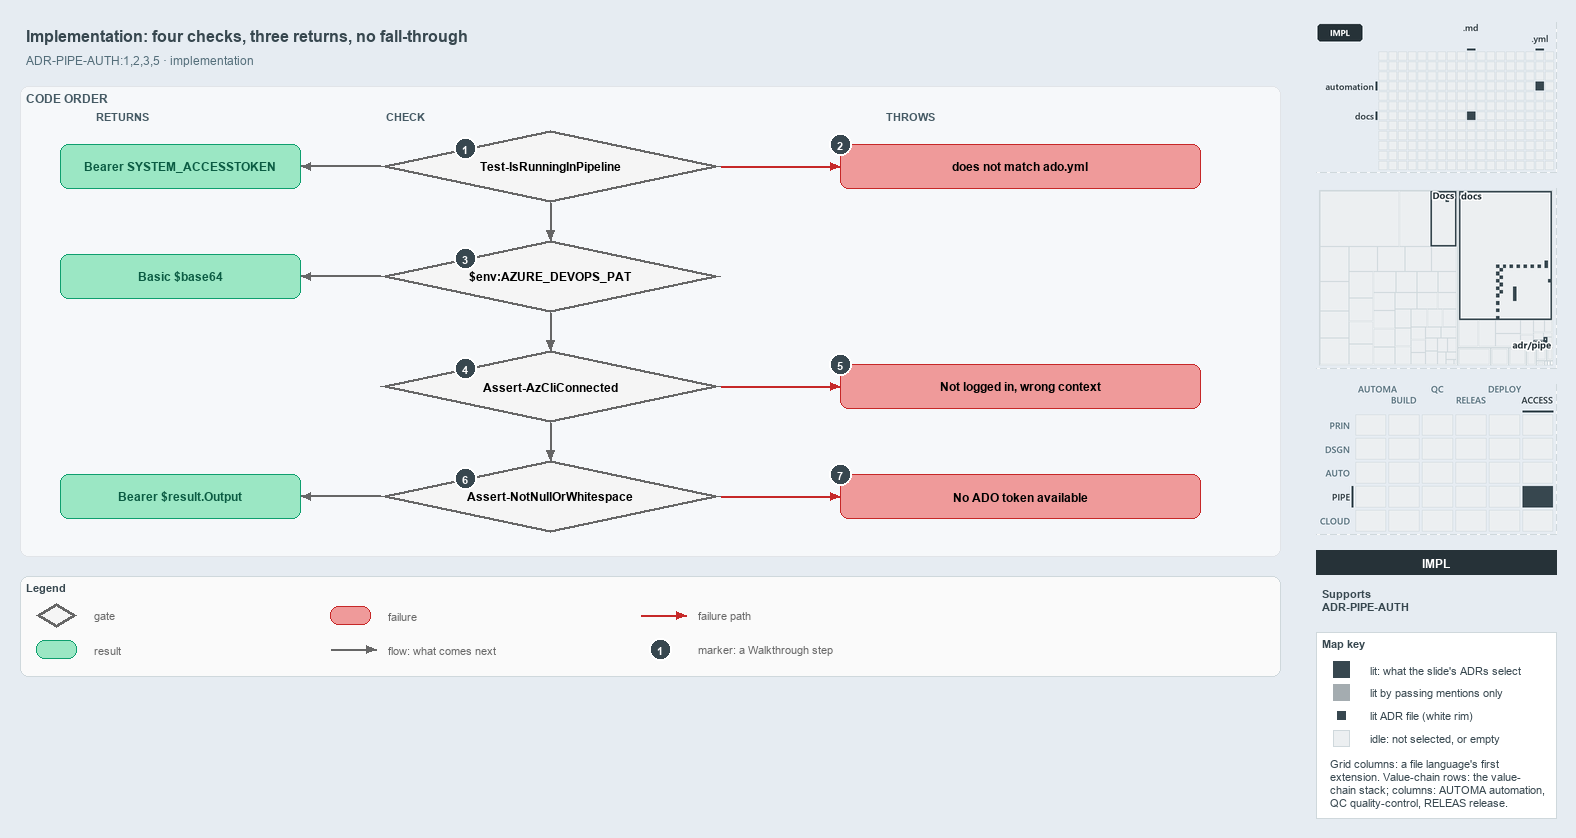

The diagram above was exported from draw.io. Its source (the exported page's mxGraphModel, read from the mxfile embedded in the PNG):
<mxGraphModel dx="1024" dy="768" grid="0" gridSize="10" guides="1" tooltips="1" connect="1" arrows="1" fold="1" page="1" pageScale="1" pageWidth="1572" pageHeight="690" background="#E6ECF2" math="0" shadow="0">
  <root>
    <mxCell id="0" />
    <mxCell id="1" parent="0" />
    <mxCell id="title" value="Implementation: four checks, three returns, no fall-through" style="text;html=1;align=left;verticalAlign=middle;fontSize=16;fontStyle=1;fontColor=#37474F;" vertex="1" parent="1">
      <mxGeometry x="20" y="14" width="1260" height="30" as="geometry" />
    </mxCell>
    <mxCell id="subtitle" value="ADR-PIPE-AUTH:1,2,3,5 &amp;#183; implementation" style="text;html=1;align=left;verticalAlign=middle;fontSize=12;fontColor=#546E7A;" vertex="1" parent="1">
      <mxGeometry x="20" y="44" width="1240" height="20" as="geometry" />
    </mxCell>
    <mxCell id="band" value="CODE ORDER" style="rounded=1;html=1;arcSize=3;fillColor=#F6F8FA;strokeColor=#E1E4E8;verticalAlign=top;align=left;spacingLeft=8;fontStyle=1;fontSize=12;fontColor=#455A64;" vertex="1" parent="1">
      <mxGeometry x="20" y="80" width="1260" height="470" as="geometry" />
    </mxCell>
    <mxCell id="col-result" value="RETURNS" style="text;html=1;align=left;verticalAlign=middle;fontSize=11;fontStyle=1;fontColor=#455A64;" vertex="1" parent="1">
      <mxGeometry x="90" y="100" width="120" height="18" as="geometry" />
    </mxCell>
    <mxCell id="col-check" value="CHECK" style="text;html=1;align=left;verticalAlign=middle;fontSize=11;fontStyle=1;fontColor=#455A64;" vertex="1" parent="1">
      <mxGeometry x="380" y="100" width="120" height="18" as="geometry" />
    </mxCell>
    <mxCell id="col-fail" value="THROWS" style="text;html=1;align=left;verticalAlign=middle;fontSize=11;fontStyle=1;fontColor=#455A64;" vertex="1" parent="1">
      <mxGeometry x="880" y="100" width="120" height="18" as="geometry" />
    </mxCell>
    <mxCell id="g-pipeline" value="&lt;b&gt;Test-IsRunningInPipeline&lt;/b&gt;" style="rhombus;whiteSpace=wrap;html=1;fillColor=#f5f5f5;strokeColor=#666666;strokeWidth=3;fontSize=12;" vertex="1" parent="1">
      <mxGeometry x="380" y="124" width="340" height="72" as="geometry" />
    </mxCell>
    <mxCell id="mark-1" value="1" style="ellipse;html=1;fillColor=#37474F;strokeColor=#FFFFFF;strokeWidth=2;fontColor=#FFFFFF;fontStyle=1;fontSize=11;" vertex="1" parent="1">
      <mxGeometry x="454.0" y="131.0" width="22" height="22" as="geometry" />
    </mxCell>
    <mxCell id="g-pat" value="&lt;b&gt;$env:AZURE_DEVOPS_PAT&lt;/b&gt;" style="rhombus;whiteSpace=wrap;html=1;fillColor=#f5f5f5;strokeColor=#666666;strokeWidth=3;fontSize=12;" vertex="1" parent="1">
      <mxGeometry x="380" y="234" width="340" height="72" as="geometry" />
    </mxCell>
    <mxCell id="mark-3" value="3" style="ellipse;html=1;fillColor=#37474F;strokeColor=#FFFFFF;strokeWidth=2;fontColor=#FFFFFF;fontStyle=1;fontSize=11;" vertex="1" parent="1">
      <mxGeometry x="454.0" y="241.0" width="22" height="22" as="geometry" />
    </mxCell>
    <mxCell id="g-azcli" value="&lt;b&gt;Assert-AzCliConnected&lt;/b&gt;" style="rhombus;whiteSpace=wrap;html=1;fillColor=#f5f5f5;strokeColor=#666666;strokeWidth=3;fontSize=12;" vertex="1" parent="1">
      <mxGeometry x="380" y="344" width="340" height="72" as="geometry" />
    </mxCell>
    <mxCell id="mark-4" value="4" style="ellipse;html=1;fillColor=#37474F;strokeColor=#FFFFFF;strokeWidth=2;fontColor=#FFFFFF;fontStyle=1;fontSize=11;" vertex="1" parent="1">
      <mxGeometry x="454.0" y="351.0" width="22" height="22" as="geometry" />
    </mxCell>
    <mxCell id="g-token" value="&lt;b&gt;Assert-NotNullOrWhitespace&lt;/b&gt;" style="rhombus;whiteSpace=wrap;html=1;fillColor=#f5f5f5;strokeColor=#666666;strokeWidth=3;fontSize=12;" vertex="1" parent="1">
      <mxGeometry x="380" y="454" width="340" height="72" as="geometry" />
    </mxCell>
    <mxCell id="mark-6" value="6" style="ellipse;html=1;fillColor=#37474F;strokeColor=#FFFFFF;strokeWidth=2;fontColor=#FFFFFF;fontStyle=1;fontSize=11;" vertex="1" parent="1">
      <mxGeometry x="454.0" y="461.0" width="22" height="22" as="geometry" />
    </mxCell>
    <mxCell id="p-e-g-pipeline-g-pat-a" value="" style="text;html=1;strokeColor=none;fillColor=none;" vertex="1" parent="1">
      <mxGeometry x="550" y="196" width="1" height="1" as="geometry" />
    </mxCell>
    <mxCell id="p-e-g-pipeline-g-pat-b" value="" style="text;html=1;strokeColor=none;fillColor=none;" vertex="1" parent="1">
      <mxGeometry x="550" y="234" width="1" height="1" as="geometry" />
    </mxCell>
    <mxCell id="e-g-pipeline-g-pat" value="" style="edgeStyle=orthogonalEdgeStyle;rounded=1;html=1;fontSize=10;endArrow=block;strokeColor=#666666;" edge="1" parent="1" source="p-e-g-pipeline-g-pat-a" target="p-e-g-pipeline-g-pat-b">
      <mxGeometry relative="1" as="geometry" />
    </mxCell>
    <mxCell id="p-e-g-pat-g-azcli-a" value="" style="text;html=1;strokeColor=none;fillColor=none;" vertex="1" parent="1">
      <mxGeometry x="550" y="306" width="1" height="1" as="geometry" />
    </mxCell>
    <mxCell id="p-e-g-pat-g-azcli-b" value="" style="text;html=1;strokeColor=none;fillColor=none;" vertex="1" parent="1">
      <mxGeometry x="550" y="344" width="1" height="1" as="geometry" />
    </mxCell>
    <mxCell id="e-g-pat-g-azcli" value="" style="edgeStyle=orthogonalEdgeStyle;rounded=1;html=1;fontSize=10;endArrow=block;strokeColor=#666666;" edge="1" parent="1" source="p-e-g-pat-g-azcli-a" target="p-e-g-pat-g-azcli-b">
      <mxGeometry relative="1" as="geometry" />
    </mxCell>
    <mxCell id="p-e-g-azcli-g-token-a" value="" style="text;html=1;strokeColor=none;fillColor=none;" vertex="1" parent="1">
      <mxGeometry x="550" y="416" width="1" height="1" as="geometry" />
    </mxCell>
    <mxCell id="p-e-g-azcli-g-token-b" value="" style="text;html=1;strokeColor=none;fillColor=none;" vertex="1" parent="1">
      <mxGeometry x="550" y="454" width="1" height="1" as="geometry" />
    </mxCell>
    <mxCell id="e-g-azcli-g-token" value="" style="edgeStyle=orthogonalEdgeStyle;rounded=1;html=1;fontSize=10;endArrow=block;strokeColor=#666666;" edge="1" parent="1" source="p-e-g-azcli-g-token-a" target="p-e-g-azcli-g-token-b">
      <mxGeometry relative="1" as="geometry" />
    </mxCell>
    <mxCell id="r-bearer-agent" value="&lt;b&gt;Bearer SYSTEM_ACCESSTOKEN&lt;/b&gt;" style="rounded=1;whiteSpace=wrap;html=1;arcSize=20;fillColor=#9BE7C4;strokeColor=#0E9F6E;fontColor=#0B5C43;fontSize=12;" vertex="1" parent="1">
      <mxGeometry x="60" y="138" width="240" height="44" as="geometry" />
    </mxCell>
    <mxCell id="p-e-g-pipeline-r-bearer-agent-a" value="" style="text;html=1;strokeColor=none;fillColor=none;" vertex="1" parent="1">
      <mxGeometry x="380" y="160" width="1" height="1" as="geometry" />
    </mxCell>
    <mxCell id="p-e-g-pipeline-r-bearer-agent-b" value="" style="text;html=1;strokeColor=none;fillColor=none;" vertex="1" parent="1">
      <mxGeometry x="300" y="160" width="1" height="1" as="geometry" />
    </mxCell>
    <mxCell id="e-g-pipeline-r-bearer-agent" value="" style="edgeStyle=orthogonalEdgeStyle;rounded=1;html=1;fontSize=10;endArrow=block;strokeColor=#666666;" edge="1" parent="1" source="p-e-g-pipeline-r-bearer-agent-a" target="p-e-g-pipeline-r-bearer-agent-b">
      <mxGeometry relative="1" as="geometry" />
    </mxCell>
    <mxCell id="r-basic" value="&lt;b&gt;Basic $base64&lt;/b&gt;" style="rounded=1;whiteSpace=wrap;html=1;arcSize=20;fillColor=#9BE7C4;strokeColor=#0E9F6E;fontColor=#0B5C43;fontSize=12;" vertex="1" parent="1">
      <mxGeometry x="60" y="248" width="240" height="44" as="geometry" />
    </mxCell>
    <mxCell id="p-e-g-pat-r-basic-a" value="" style="text;html=1;strokeColor=none;fillColor=none;" vertex="1" parent="1">
      <mxGeometry x="380" y="270" width="1" height="1" as="geometry" />
    </mxCell>
    <mxCell id="p-e-g-pat-r-basic-b" value="" style="text;html=1;strokeColor=none;fillColor=none;" vertex="1" parent="1">
      <mxGeometry x="300" y="270" width="1" height="1" as="geometry" />
    </mxCell>
    <mxCell id="e-g-pat-r-basic" value="" style="edgeStyle=orthogonalEdgeStyle;rounded=1;html=1;fontSize=10;endArrow=block;strokeColor=#666666;" edge="1" parent="1" source="p-e-g-pat-r-basic-a" target="p-e-g-pat-r-basic-b">
      <mxGeometry relative="1" as="geometry" />
    </mxCell>
    <mxCell id="r-bearer-az" value="&lt;b&gt;Bearer $result.Output&lt;/b&gt;" style="rounded=1;whiteSpace=wrap;html=1;arcSize=20;fillColor=#9BE7C4;strokeColor=#0E9F6E;fontColor=#0B5C43;fontSize=12;" vertex="1" parent="1">
      <mxGeometry x="60" y="468" width="240" height="44" as="geometry" />
    </mxCell>
    <mxCell id="p-e-g-token-r-bearer-az-a" value="" style="text;html=1;strokeColor=none;fillColor=none;" vertex="1" parent="1">
      <mxGeometry x="380" y="490" width="1" height="1" as="geometry" />
    </mxCell>
    <mxCell id="p-e-g-token-r-bearer-az-b" value="" style="text;html=1;strokeColor=none;fillColor=none;" vertex="1" parent="1">
      <mxGeometry x="300" y="490" width="1" height="1" as="geometry" />
    </mxCell>
    <mxCell id="e-g-token-r-bearer-az" value="" style="edgeStyle=orthogonalEdgeStyle;rounded=1;html=1;fontSize=10;endArrow=block;strokeColor=#666666;" edge="1" parent="1" source="p-e-g-token-r-bearer-az-a" target="p-e-g-token-r-bearer-az-b">
      <mxGeometry relative="1" as="geometry" />
    </mxCell>
    <mxCell id="f-collection" value="&lt;b&gt;does not match ado.yml&lt;/b&gt;" style="rounded=1;whiteSpace=wrap;html=1;arcSize=20;fillColor=#EF9A9A;strokeColor=#C62828;fontSize=12;" vertex="1" parent="1">
      <mxGeometry x="840" y="138" width="360" height="44" as="geometry" />
    </mxCell>
    <mxCell id="p-e-g-pipeline-f-collection-a" value="" style="text;html=1;strokeColor=none;fillColor=none;" vertex="1" parent="1">
      <mxGeometry x="720" y="160" width="1" height="1" as="geometry" />
    </mxCell>
    <mxCell id="p-e-g-pipeline-f-collection-b" value="" style="text;html=1;strokeColor=none;fillColor=none;" vertex="1" parent="1">
      <mxGeometry x="840" y="160" width="1" height="1" as="geometry" />
    </mxCell>
    <mxCell id="e-g-pipeline-f-collection" value="" style="edgeStyle=orthogonalEdgeStyle;rounded=1;html=1;fontSize=10;endArrow=block;strokeColor=#C62828;" edge="1" parent="1" source="p-e-g-pipeline-f-collection-a" target="p-e-g-pipeline-f-collection-b">
      <mxGeometry relative="1" as="geometry" />
    </mxCell>
    <mxCell id="mark-2" value="2" style="ellipse;html=1;fillColor=#37474F;strokeColor=#FFFFFF;strokeWidth=2;fontColor=#FFFFFF;fontStyle=1;fontSize=11;" vertex="1" parent="1">
      <mxGeometry x="829" y="127" width="22" height="22" as="geometry" />
    </mxCell>
    <mxCell id="f-azcli" value="&lt;b&gt;Not logged in, wrong context&lt;/b&gt;" style="rounded=1;whiteSpace=wrap;html=1;arcSize=20;fillColor=#EF9A9A;strokeColor=#C62828;fontSize=12;" vertex="1" parent="1">
      <mxGeometry x="840" y="358" width="360" height="44" as="geometry" />
    </mxCell>
    <mxCell id="p-e-g-azcli-f-azcli-a" value="" style="text;html=1;strokeColor=none;fillColor=none;" vertex="1" parent="1">
      <mxGeometry x="720" y="380" width="1" height="1" as="geometry" />
    </mxCell>
    <mxCell id="p-e-g-azcli-f-azcli-b" value="" style="text;html=1;strokeColor=none;fillColor=none;" vertex="1" parent="1">
      <mxGeometry x="840" y="380" width="1" height="1" as="geometry" />
    </mxCell>
    <mxCell id="e-g-azcli-f-azcli" value="" style="edgeStyle=orthogonalEdgeStyle;rounded=1;html=1;fontSize=10;endArrow=block;strokeColor=#C62828;" edge="1" parent="1" source="p-e-g-azcli-f-azcli-a" target="p-e-g-azcli-f-azcli-b">
      <mxGeometry relative="1" as="geometry" />
    </mxCell>
    <mxCell id="mark-5" value="5" style="ellipse;html=1;fillColor=#37474F;strokeColor=#FFFFFF;strokeWidth=2;fontColor=#FFFFFF;fontStyle=1;fontSize=11;" vertex="1" parent="1">
      <mxGeometry x="829" y="347" width="22" height="22" as="geometry" />
    </mxCell>
    <mxCell id="f-notoken" value="&lt;b&gt;No ADO token available&lt;/b&gt;" style="rounded=1;whiteSpace=wrap;html=1;arcSize=20;fillColor=#EF9A9A;strokeColor=#C62828;fontSize=12;" vertex="1" parent="1">
      <mxGeometry x="840" y="468" width="360" height="44" as="geometry" />
    </mxCell>
    <mxCell id="p-e-g-token-f-notoken-a" value="" style="text;html=1;strokeColor=none;fillColor=none;" vertex="1" parent="1">
      <mxGeometry x="720" y="490" width="1" height="1" as="geometry" />
    </mxCell>
    <mxCell id="p-e-g-token-f-notoken-b" value="" style="text;html=1;strokeColor=none;fillColor=none;" vertex="1" parent="1">
      <mxGeometry x="840" y="490" width="1" height="1" as="geometry" />
    </mxCell>
    <mxCell id="e-g-token-f-notoken" value="" style="edgeStyle=orthogonalEdgeStyle;rounded=1;html=1;fontSize=10;endArrow=block;strokeColor=#C62828;" edge="1" parent="1" source="p-e-g-token-f-notoken-a" target="p-e-g-token-f-notoken-b">
      <mxGeometry relative="1" as="geometry" />
    </mxCell>
    <mxCell id="mark-7" value="7" style="ellipse;html=1;fillColor=#37474F;strokeColor=#FFFFFF;strokeWidth=2;fontColor=#FFFFFF;fontStyle=1;fontSize=11;" vertex="1" parent="1">
      <mxGeometry x="829" y="457" width="22" height="22" as="geometry" />
    </mxCell>
    <mxCell id="legend" value="&lt;b&gt;Legend&lt;/b&gt;" style="rounded=1;whiteSpace=wrap;html=1;arcSize=6;fillColor=#FAFAFA;strokeColor=#CFD8DC;align=left;verticalAlign=top;spacing=8;fontSize=11;fontColor=#37474F;" vertex="1" parent="1">
      <mxGeometry x="20" y="570" width="1260" height="100" as="geometry" />
    </mxCell>
    <mxCell id="legend-0" value="" style="rhombus;whiteSpace=wrap;html=1;fillColor=#f5f5f5;strokeColor=#666666;strokeWidth=3;" vertex="1" parent="1">
      <mxGeometry x="36.0" y="597.0" width="40" height="24" as="geometry" />
    </mxCell>
    <mxCell id="legend-0-text" value="gate" style="text;html=1;align=left;verticalAlign=middle;fontSize=11;fontColor=#666666;" vertex="1" parent="1">
      <mxGeometry x="88" y="599" width="240" height="20" as="geometry" />
    </mxCell>
    <mxCell id="legend-1" value="" style="rounded=1;whiteSpace=wrap;html=1;arcSize=20;fillColor=#9BE7C4;strokeColor=#0E9F6E;" vertex="1" parent="1">
      <mxGeometry x="36.0" y="634.0" width="40" height="18" as="geometry" />
    </mxCell>
    <mxCell id="legend-1-text" value="result" style="text;html=1;align=left;verticalAlign=middle;fontSize=11;fontColor=#666666;" vertex="1" parent="1">
      <mxGeometry x="88" y="633" width="240" height="20" as="geometry" />
    </mxCell>
    <mxCell id="legend-2" value="" style="rounded=1;whiteSpace=wrap;html=1;arcSize=20;fillColor=#EF9A9A;strokeColor=#C62828;" vertex="1" parent="1">
      <mxGeometry x="330.0" y="600.0" width="40" height="18" as="geometry" />
    </mxCell>
    <mxCell id="legend-2-text" value="failure" style="text;html=1;align=left;verticalAlign=middle;fontSize=11;fontColor=#666666;" vertex="1" parent="1">
      <mxGeometry x="382" y="599" width="240" height="20" as="geometry" />
    </mxCell>
    <mxCell id="legend-3-a" value="" style="text;html=1;strokeColor=none;fillColor=none;" vertex="1" parent="1">
      <mxGeometry x="330" y="643" width="1" height="1" as="geometry" />
    </mxCell>
    <mxCell id="legend-3-b" value="" style="text;html=1;strokeColor=none;fillColor=none;" vertex="1" parent="1">
      <mxGeometry x="376" y="643" width="1" height="1" as="geometry" />
    </mxCell>
    <mxCell id="legend-3" value="" style="edgeStyle=orthogonalEdgeStyle;rounded=1;html=1;fontSize=10;endArrow=block;strokeColor=#666666;" edge="1" parent="1" source="legend-3-a" target="legend-3-b">
      <mxGeometry relative="1" as="geometry" />
    </mxCell>
    <mxCell id="legend-3-text" value="flow: what comes next" style="text;html=1;align=left;verticalAlign=middle;fontSize=11;fontColor=#666666;" vertex="1" parent="1">
      <mxGeometry x="382" y="633" width="240" height="20" as="geometry" />
    </mxCell>
    <mxCell id="legend-4-a" value="" style="text;html=1;strokeColor=none;fillColor=none;" vertex="1" parent="1">
      <mxGeometry x="640" y="609" width="1" height="1" as="geometry" />
    </mxCell>
    <mxCell id="legend-4-b" value="" style="text;html=1;strokeColor=none;fillColor=none;" vertex="1" parent="1">
      <mxGeometry x="686" y="609" width="1" height="1" as="geometry" />
    </mxCell>
    <mxCell id="legend-4" value="" style="edgeStyle=orthogonalEdgeStyle;rounded=1;html=1;fontSize=10;endArrow=block;strokeColor=#C62828;" edge="1" parent="1" source="legend-4-a" target="legend-4-b">
      <mxGeometry relative="1" as="geometry" />
    </mxCell>
    <mxCell id="legend-4-text" value="failure path" style="text;html=1;align=left;verticalAlign=middle;fontSize=11;fontColor=#666666;" vertex="1" parent="1">
      <mxGeometry x="692" y="599" width="240" height="20" as="geometry" />
    </mxCell>
    <mxCell id="legend-5" value="1" style="ellipse;html=1;fillColor=#37474F;strokeColor=#FFFFFF;strokeWidth=2;fontColor=#FFFFFF;fontStyle=1;fontSize=11;" vertex="1" parent="1">
      <mxGeometry x="649" y="632" width="22" height="22" as="geometry" />
    </mxCell>
    <mxCell id="legend-5-text" value="marker: a Walkthrough step" style="text;html=1;align=left;verticalAlign=middle;fontSize=11;fontColor=#666666;" vertex="1" parent="1">
      <mxGeometry x="692" y="633" width="240" height="20" as="geometry" />
    </mxCell>
    <mxCell id="minimap-grid" value="" style="shape=image;html=1;imageAspect=0;aspect=fixed;verticalLabelPosition=bottom;strokeColor=#CFD8DC;dashed=1;fillColor=#FAFAFA;image=data:image/png,(base64 omitted: 6872 chars);" vertex="1" parent="1">
      <mxGeometry x="1316" y="16" width="240" height="150" as="geometry" />
    </mxCell>
    <mxCell id="minimap-tree" value="" style="shape=image;html=1;imageAspect=0;aspect=fixed;verticalLabelPosition=bottom;strokeColor=#CFD8DC;dashed=1;fillColor=#FAFAFA;image=data:image/png,(base64 omitted: 9364 chars);" vertex="1" parent="1">
      <mxGeometry x="1316" y="182" width="240" height="180" as="geometry" />
    </mxCell>
    <mxCell id="minimap-chain" value="" style="shape=image;html=1;imageAspect=0;aspect=fixed;verticalLabelPosition=bottom;strokeColor=#CFD8DC;dashed=1;fillColor=#FAFAFA;image=data:image/png,(base64 omitted: 14152 chars);" vertex="1" parent="1">
      <mxGeometry x="1316" y="378" width="240" height="150" as="geometry" />
    </mxCell>
    <mxCell id="lens-badge" value="IMPL" style="rounded=0;whiteSpace=wrap;html=1;align=center;verticalAlign=middle;fontSize=12;fontStyle=1;fontColor=#FFFFFF;fillColor=#263238;strokeColor=none;" vertex="1" parent="1">
      <mxGeometry x="1316" y="544" width="240" height="24" as="geometry" />
    </mxCell>
    <mxCell id="supports" value="&lt;b&gt;Supports&lt;/b&gt;&lt;br&gt;ADR-PIPE-AUTH" style="text;html=1;whiteSpace=wrap;align=left;verticalAlign=top;fontSize=11;fontColor=#37474F;" vertex="1" parent="1">
      <mxGeometry x="1316" y="576" width="240" height="38" as="geometry" />
    </mxCell>
    <mxCell id="mapkey" value="&lt;b&gt;Map key&lt;/b&gt;" style="rounded=0;whiteSpace=wrap;html=1;align=left;verticalAlign=top;fontSize=11;fontColor=#37474F;fillColor=#FFFFFF;strokeColor=#CFD8DC;spacingLeft=8;spacingTop=2;" vertex="1" parent="1">
      <mxGeometry x="1316" y="626" width="240" height="186" as="geometry" />
    </mxCell>
    <mxCell id="mapkey-lit" value="" style="rounded=0;html=1;fillColor=#37474F;strokeColor=#37474F;" vertex="1" parent="1">
      <mxGeometry x="1333.0" y="655.0" width="16" height="16" as="geometry" />
    </mxCell>
    <mxCell id="mapkey-lit-text" value="lit: what the slide's ADRs select" style="text;html=1;align=left;verticalAlign=middle;fontSize=11;fontColor=#37474F;" vertex="1" parent="1">
      <mxGeometry x="1364" y="653" width="184" height="20" as="geometry" />
    </mxCell>
    <mxCell id="mapkey-touched" value="" style="rounded=0;html=1;fillColor=#A4ACB0;strokeColor=#A4ACB0;" vertex="1" parent="1">
      <mxGeometry x="1333.0" y="678.0" width="16" height="16" as="geometry" />
    </mxCell>
    <mxCell id="mapkey-touched-text" value="lit by passing mentions only" style="text;html=1;align=left;verticalAlign=middle;fontSize=11;fontColor=#37474F;" vertex="1" parent="1">
      <mxGeometry x="1364" y="676" width="184" height="20" as="geometry" />
    </mxCell>
    <mxCell id="mapkey-adr" value="" style="rounded=0;html=1;fillColor=#37474F;strokeColor=#FFFFFF;strokeWidth=2;" vertex="1" parent="1">
      <mxGeometry x="1335.0" y="703.0" width="12" height="12" as="geometry" />
    </mxCell>
    <mxCell id="mapkey-adr-text" value="lit ADR file (white rim)" style="text;html=1;align=left;verticalAlign=middle;fontSize=11;fontColor=#37474F;" vertex="1" parent="1">
      <mxGeometry x="1364" y="699" width="184" height="20" as="geometry" />
    </mxCell>
    <mxCell id="mapkey-idle" value="" style="rounded=0;html=1;fillColor=#ECEFF1;strokeColor=#CFD8DC;" vertex="1" parent="1">
      <mxGeometry x="1333.0" y="724.0" width="16" height="16" as="geometry" />
    </mxCell>
    <mxCell id="mapkey-idle-text" value="idle: not selected, or empty" style="text;html=1;align=left;verticalAlign=middle;fontSize=11;fontColor=#37474F;" vertex="1" parent="1">
      <mxGeometry x="1364" y="722" width="184" height="20" as="geometry" />
    </mxCell>
    <mxCell id="mapkey-codes" value="Grid columns: a file language's first&lt;br&gt;extension. Value-chain rows: the value-&lt;br&gt;chain stack; columns: AUTOMA automation,&lt;br&gt;QC quality-control, RELEAS release." style="text;html=1;align=left;verticalAlign=top;whiteSpace=wrap;fontSize=11;fontColor=#37474F;" vertex="1" parent="1">
      <mxGeometry x="1324" y="746" width="224" height="60" as="geometry" />
    </mxCell>
  </root>
</mxGraphModel>